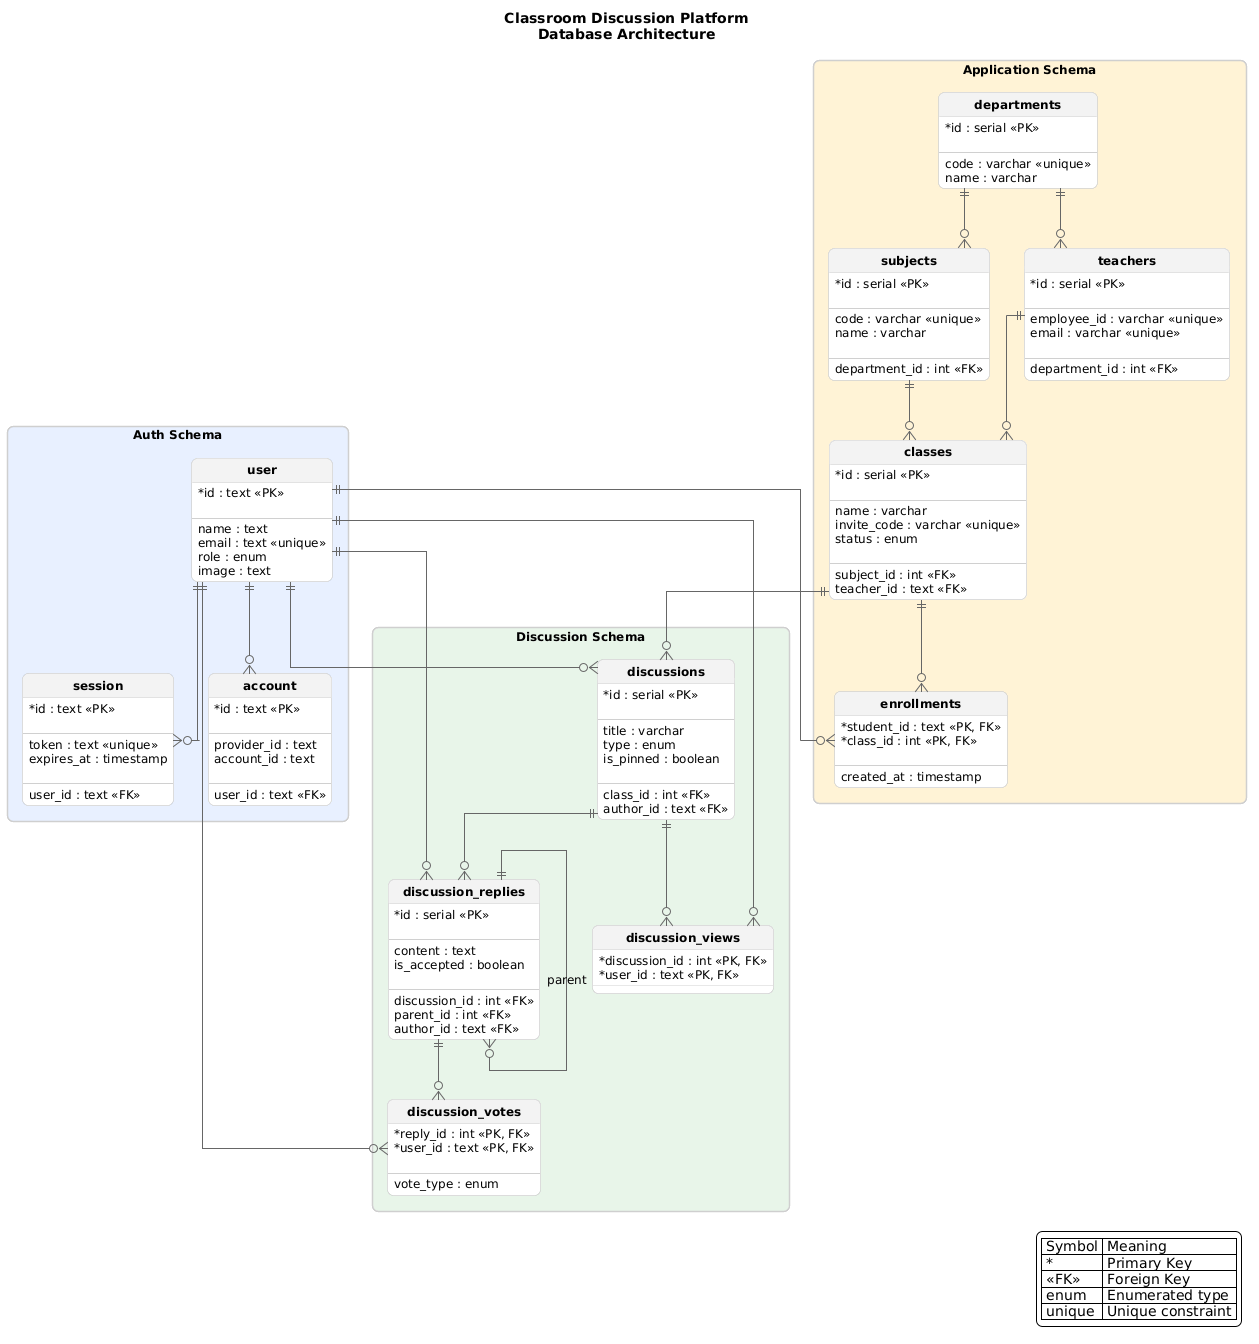

The diagram above was rendered by PlantUML. Its source (embedded in the PNG):
@startuml
' =====================================================
' CLASSROOM DISCUSSION PLATFORM
' DATABASE ARCHITECTURE
' =====================================================

title Classroom Discussion Platform\nDatabase Architecture

top to bottom direction
hide circle
skinparam linetype ortho
skinparam roundCorner 12
skinparam shadowing false
skinparam packageStyle rectangle
skinparam backgroundColor white

' -----------------------------------------------------
' GLOBAL STYLING
' -----------------------------------------------------

skinparam defaultFontName "Segoe UI"
skinparam defaultFontSize 12

skinparam package {
    BorderColor #CFCFCF
    FontStyle bold
}

skinparam class {
    BackgroundColor white
    BorderColor #D0D0D0
    ArrowColor #666666
    HeaderBackgroundColor #F3F3F3
}

skinparam classAttributeIconSize 0

' =====================================================
' AUTHENTICATION SYSTEM
' =====================================================

package "Auth Schema" as auth_pkg #E8F0FF {

entity "**user**" as user {
    *id : text <<PK>>

    --
    name : text
    email : text <<unique>>
    role : enum
    image : text
}

entity "**session**" as session {
    *id : text <<PK>>

    --
    token : text <<unique>>
    expires_at : timestamp

    --
    user_id : text <<FK>>
}

entity "**account**" as account {
    *id : text <<PK>>

    --
    provider_id : text
    account_id : text

    --
    user_id : text <<FK>>
}

}

' =====================================================
' APPLICATION DOMAIN
' =====================================================

package "Application Schema" as app_pkg #FFF3D6 {

entity "**departments**" as departments {
    *id : serial <<PK>>

    --
    code : varchar <<unique>>
    name : varchar
}

entity "**subjects**" as subjects {
    *id : serial <<PK>>

    --
    code : varchar <<unique>>
    name : varchar

    --
    department_id : int <<FK>>
}

entity "**teachers**" as teachers {
    *id : serial <<PK>>

    --
    employee_id : varchar <<unique>>
    email : varchar <<unique>>

    --
    department_id : int <<FK>>
}

entity "**classes**" as classes {
    *id : serial <<PK>>

    --
    name : varchar
    invite_code : varchar <<unique>>
    status : enum

    --
    subject_id : int <<FK>>
    teacher_id : text <<FK>>
}

entity "**enrollments**" as enrollments {
    *student_id : text <<PK, FK>>
    *class_id : int <<PK, FK>>

    --
    created_at : timestamp
}

}

' =====================================================
' DISCUSSION SYSTEM
' =====================================================

package "Discussion Schema" as disc_pkg #E8F5E9 {

entity "**discussions**" as discussions {
    *id : serial <<PK>>

    --
    title : varchar
    type : enum
    is_pinned : boolean

    --
    class_id : int <<FK>>
    author_id : text <<FK>>
}

entity "**discussion_replies**" as replies {
    *id : serial <<PK>>

    --
    content : text
    is_accepted : boolean

    --
    discussion_id : int <<FK>>
    parent_id : int <<FK>>
    author_id : text <<FK>>
}

entity "**discussion_views**" as views {
    *discussion_id : int <<PK, FK>>
    *user_id : text <<PK, FK>>
}

entity "**discussion_votes**" as votes {
    *reply_id : int <<PK, FK>>
    *user_id : text <<PK, FK>>

    --
    vote_type : enum
}

}

' =====================================================
' RELATIONSHIPS
' =====================================================

' ---------------- AUTH ----------------
user ||--o{ session
user ||--o{ account

' ---------------- APPLICATION ----------------
departments ||--o{ subjects
departments ||--o{ teachers

subjects ||--o{ classes
teachers ||--o{ classes

user ||--o{ enrollments
classes ||--o{ enrollments

' ---------------- DISCUSSION ----------------
classes ||--o{ discussions
user ||--o{ discussions

discussions ||--o{ replies
user ||--o{ replies

replies ||--o{ replies : parent

discussions ||--o{ views
user ||--o{ views

replies ||--o{ votes
user ||--o{ votes

' =====================================================
' LEGEND
' =====================================================

legend right
| Symbol | Meaning |
| *      | Primary Key |
| <<FK>> | Foreign Key |
| enum   | Enumerated type |
| unique | Unique constraint |
endlegend
@enduml